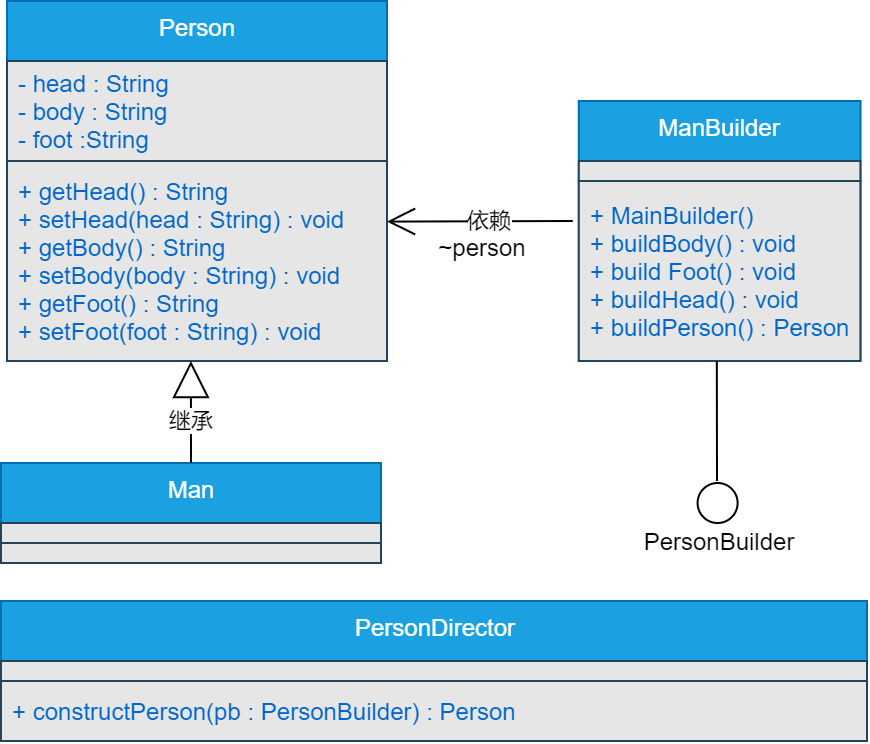

The diagram above was exported from draw.io. Its source (the exported page's mxGraphModel, read from the mxfile embedded in the PNG):
<mxGraphModel dx="1573" dy="273" grid="0" gridSize="10" guides="1" tooltips="1" connect="1" arrows="1" fold="1" page="0" pageScale="1" pageWidth="827" pageHeight="1169" background="none" math="0" shadow="0">
  <root>
    <mxCell id="WIyWlLk6GJQsqaUBKTNV-0" />
    <mxCell id="WIyWlLk6GJQsqaUBKTNV-1" parent="WIyWlLk6GJQsqaUBKTNV-0" />
    <mxCell id="e-_iswOo5SLoe-BsiNGD-6" value="Person" style="swimlane;fontStyle=0;align=center;verticalAlign=top;childLayout=stackLayout;horizontal=1;startSize=30;horizontalStack=0;resizeParent=1;resizeParentMax=0;resizeLast=0;collapsible=0;marginBottom=0;html=1;strokeColor=#006EAF;fillColor=#1ba1e2;fontColor=#ffffff;" parent="WIyWlLk6GJQsqaUBKTNV-1" vertex="1">
      <mxGeometry x="-340" y="460" width="190" height="80" as="geometry" />
    </mxCell>
    <mxCell id="e-_iswOo5SLoe-BsiNGD-7" value="- head : String&lt;br&gt;- body : String&lt;br&gt;- foot :String" style="text;html=1;strokeColor=#23445d;align=left;verticalAlign=middle;spacingLeft=4;spacingRight=4;overflow=hidden;rotatable=0;points=[[0,0.5],[1,0.5]];portConstraint=eastwest;fontColor=#0066CC;fillColor=#E6E6E6;" parent="e-_iswOo5SLoe-BsiNGD-6" vertex="1">
      <mxGeometry y="30" width="190" height="50" as="geometry" />
    </mxCell>
    <mxCell id="e-_iswOo5SLoe-BsiNGD-9" value="Man" style="swimlane;fontStyle=0;align=center;verticalAlign=top;childLayout=stackLayout;horizontal=1;startSize=30;horizontalStack=0;resizeParent=1;resizeParentMax=0;resizeLast=0;collapsible=0;marginBottom=0;html=1;strokeColor=#006EAF;fillColor=#1ba1e2;fontColor=#ffffff;" parent="WIyWlLk6GJQsqaUBKTNV-1" vertex="1">
      <mxGeometry x="-343" y="691" width="190" height="50" as="geometry" />
    </mxCell>
    <mxCell id="e-_iswOo5SLoe-BsiNGD-10" value="" style="text;html=1;strokeColor=#23445d;align=left;verticalAlign=middle;spacingLeft=4;spacingRight=4;overflow=hidden;rotatable=0;points=[[0,0.5],[1,0.5]];portConstraint=eastwest;fontColor=#0066CC;fillColor=#E6E6E6;" parent="e-_iswOo5SLoe-BsiNGD-9" vertex="1">
      <mxGeometry y="30" width="190" height="10" as="geometry" />
    </mxCell>
    <mxCell id="e-_iswOo5SLoe-BsiNGD-11" value="" style="text;html=1;strokeColor=#23445d;fillColor=#E6E6E6;align=left;verticalAlign=middle;spacingLeft=4;spacingRight=4;overflow=hidden;rotatable=0;points=[[0,0.5],[1,0.5]];portConstraint=eastwest;fontColor=#0066CC;" parent="e-_iswOo5SLoe-BsiNGD-9" vertex="1">
      <mxGeometry y="40" width="190" height="10" as="geometry" />
    </mxCell>
    <mxCell id="e-_iswOo5SLoe-BsiNGD-15" value="PersonDirector" style="swimlane;fontStyle=0;align=center;verticalAlign=top;childLayout=stackLayout;horizontal=1;startSize=30;horizontalStack=0;resizeParent=1;resizeParentMax=0;resizeLast=0;collapsible=0;marginBottom=0;html=1;strokeColor=#006EAF;fillColor=#1ba1e2;fontColor=#ffffff;" parent="WIyWlLk6GJQsqaUBKTNV-1" vertex="1">
      <mxGeometry x="-343" y="760" width="433" height="70" as="geometry" />
    </mxCell>
    <mxCell id="e-_iswOo5SLoe-BsiNGD-16" value="" style="text;html=1;strokeColor=#23445d;align=left;verticalAlign=middle;spacingLeft=4;spacingRight=4;overflow=hidden;rotatable=0;points=[[0,0.5],[1,0.5]];portConstraint=eastwest;fontColor=#0066CC;fillColor=#E6E6E6;" parent="e-_iswOo5SLoe-BsiNGD-15" vertex="1">
      <mxGeometry y="30" width="433" height="10" as="geometry" />
    </mxCell>
    <mxCell id="e-_iswOo5SLoe-BsiNGD-17" value="+ constructPerson(pb : PersonBuilder) : Person" style="text;html=1;strokeColor=#23445d;fillColor=#E6E6E6;align=left;verticalAlign=middle;spacingLeft=4;spacingRight=4;overflow=hidden;rotatable=0;points=[[0,0.5],[1,0.5]];portConstraint=eastwest;fontColor=#0066CC;" parent="e-_iswOo5SLoe-BsiNGD-15" vertex="1">
      <mxGeometry y="40" width="433" height="30" as="geometry" />
    </mxCell>
    <mxCell id="e-_iswOo5SLoe-BsiNGD-8" value="+ getHead() : String&lt;br&gt;+ setHead(head : String) : void&lt;br&gt;+ getBody() : String&lt;br&gt;+ setBody(body : String) : void&lt;br&gt;+ getFoot() : String&lt;br&gt;+ setFoot(foot : String) : void" style="text;html=1;strokeColor=#23445d;fillColor=#E6E6E6;align=left;verticalAlign=middle;spacingLeft=4;spacingRight=4;overflow=hidden;rotatable=0;points=[[0,0.5],[1,0.5]];portConstraint=eastwest;fontColor=#0066CC;" parent="WIyWlLk6GJQsqaUBKTNV-1" vertex="1">
      <mxGeometry x="-340" y="540" width="190" height="100" as="geometry" />
    </mxCell>
    <mxCell id="uYM953P9M5gayIznKPj_-1" value="继承" style="endArrow=block;endSize=16;endFill=0;html=1;entryX=0.484;entryY=1;entryDx=0;entryDy=0;entryPerimeter=0;exitX=0.5;exitY=0;exitDx=0;exitDy=0;" edge="1" parent="WIyWlLk6GJQsqaUBKTNV-1" source="e-_iswOo5SLoe-BsiNGD-9" target="e-_iswOo5SLoe-BsiNGD-8">
      <mxGeometry x="-0.1765" width="160" relative="1" as="geometry">
        <mxPoint x="-350" y="940" as="sourcePoint" />
        <mxPoint x="-190" y="940" as="targetPoint" />
        <Array as="points" />
        <mxPoint as="offset" />
      </mxGeometry>
    </mxCell>
    <mxCell id="uYM953P9M5gayIznKPj_-2" value="ManBuilder" style="swimlane;fontStyle=0;align=center;verticalAlign=top;childLayout=stackLayout;horizontal=1;startSize=30;horizontalStack=0;resizeParent=1;resizeParentMax=0;resizeLast=0;collapsible=0;marginBottom=0;html=1;strokeColor=#006EAF;fillColor=#1ba1e2;fontColor=#ffffff;" vertex="1" parent="WIyWlLk6GJQsqaUBKTNV-1">
      <mxGeometry x="-54.09" y="510" width="140.78" height="130" as="geometry" />
    </mxCell>
    <mxCell id="uYM953P9M5gayIznKPj_-3" value="" style="text;html=1;strokeColor=#23445d;align=left;verticalAlign=middle;spacingLeft=4;spacingRight=4;overflow=hidden;rotatable=0;points=[[0,0.5],[1,0.5]];portConstraint=eastwest;fontColor=#0066CC;fillColor=#E6E6E6;" vertex="1" parent="uYM953P9M5gayIznKPj_-2">
      <mxGeometry y="30" width="140.78" height="10" as="geometry" />
    </mxCell>
    <mxCell id="uYM953P9M5gayIznKPj_-4" value="+ MainBuilder()&lt;br&gt;+ buildBody() : void&lt;br&gt;+ build Foot() : void&lt;br&gt;+ buildHead() : void&lt;br&gt;+ buildPerson() : Person" style="text;html=1;strokeColor=#23445d;fillColor=#E6E6E6;align=left;verticalAlign=middle;spacingLeft=4;spacingRight=4;overflow=hidden;rotatable=0;points=[[0,0.5],[1,0.5]];portConstraint=eastwest;fontColor=#0066CC;" vertex="1" parent="uYM953P9M5gayIznKPj_-2">
      <mxGeometry y="40" width="140.78" height="90" as="geometry" />
    </mxCell>
    <mxCell id="uYM953P9M5gayIznKPj_-5" value="" style="endArrow=open;endFill=1;endSize=12;html=1;entryX=1.011;entryY=0.203;entryDx=0;entryDy=0;entryPerimeter=0;" edge="1" parent="WIyWlLk6GJQsqaUBKTNV-1">
      <mxGeometry width="160" relative="1" as="geometry">
        <mxPoint x="-57.09" y="570" as="sourcePoint" />
        <mxPoint x="-150.00000000000009" y="570.3" as="targetPoint" />
      </mxGeometry>
    </mxCell>
    <mxCell id="uYM953P9M5gayIznKPj_-6" value="依赖" style="edgeLabel;html=1;align=center;verticalAlign=middle;resizable=0;points=[];" vertex="1" connectable="0" parent="uYM953P9M5gayIznKPj_-5">
      <mxGeometry x="-0.0876" y="-1" relative="1" as="geometry">
        <mxPoint as="offset" />
      </mxGeometry>
    </mxCell>
    <mxCell id="uYM953P9M5gayIznKPj_-7" value="~person" style="text;html=1;strokeColor=none;fillColor=none;align=center;verticalAlign=middle;whiteSpace=wrap;rounded=0;" vertex="1" parent="WIyWlLk6GJQsqaUBKTNV-1">
      <mxGeometry x="-122.09" y="573" width="40" height="20" as="geometry" />
    </mxCell>
    <mxCell id="uYM953P9M5gayIznKPj_-8" value="" style="endArrow=none;html=1;" edge="1" parent="WIyWlLk6GJQsqaUBKTNV-1">
      <mxGeometry width="50" height="50" relative="1" as="geometry">
        <mxPoint x="15" y="700" as="sourcePoint" />
        <mxPoint x="14.91" y="640" as="targetPoint" />
      </mxGeometry>
    </mxCell>
    <mxCell id="uYM953P9M5gayIznKPj_-9" value="" style="ellipse;whiteSpace=wrap;html=1;aspect=fixed;" vertex="1" parent="WIyWlLk6GJQsqaUBKTNV-1">
      <mxGeometry x="5.300000000000001" y="701" width="20" height="20" as="geometry" />
    </mxCell>
    <mxCell id="uYM953P9M5gayIznKPj_-10" value="PersonBuilder" style="text;html=1;strokeColor=none;fillColor=none;align=center;verticalAlign=middle;whiteSpace=wrap;rounded=0;" vertex="1" parent="WIyWlLk6GJQsqaUBKTNV-1">
      <mxGeometry x="-25.2" y="720" width="83" height="20" as="geometry" />
    </mxCell>
  </root>
</mxGraphModel>